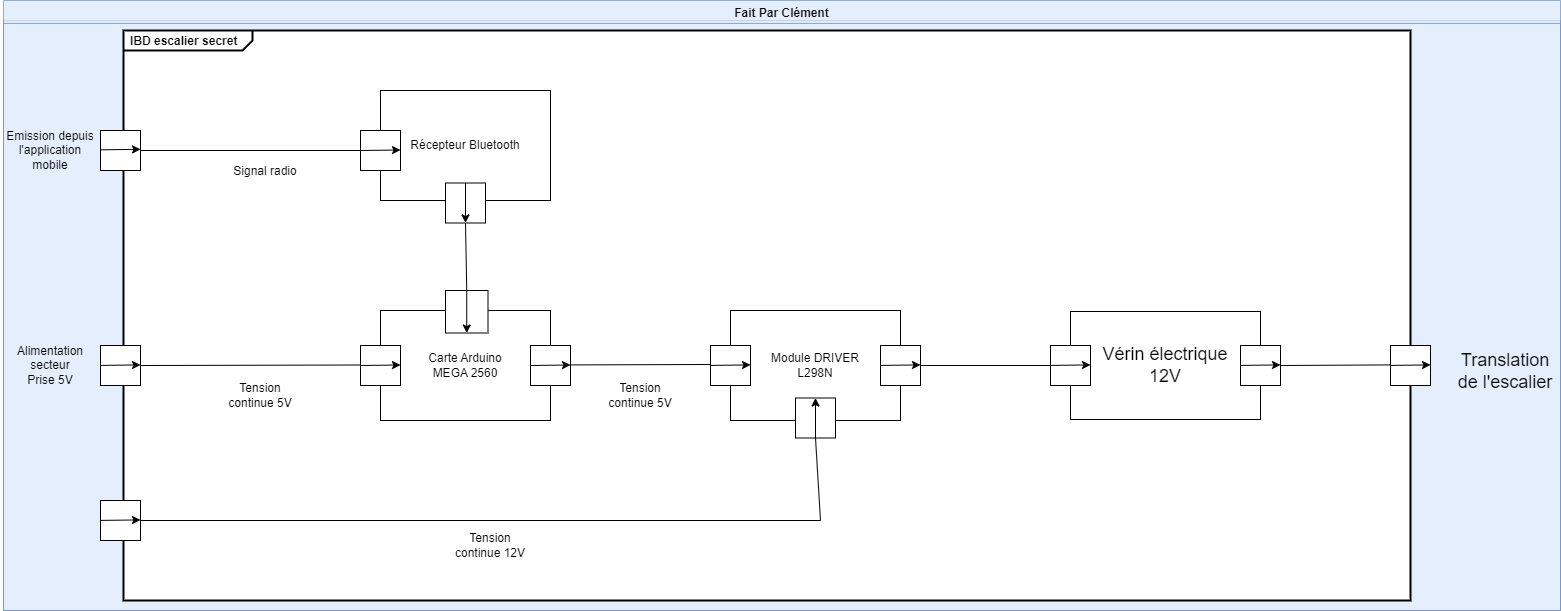

The diagram above was exported from draw.io. Its source (the exported page's mxGraphModel, read from the mxfile embedded in the PNG):
<mxGraphModel dx="2418" dy="823" grid="1" gridSize="10" guides="1" tooltips="1" connect="1" arrows="1" fold="1" page="1" pageScale="1" pageWidth="827" pageHeight="1169" math="0" shadow="0">
  <root>
    <mxCell id="GrRf1Q3UUKuIg1uAZZOd-0" />
    <mxCell id="GrRf1Q3UUKuIg1uAZZOd-1" parent="GrRf1Q3UUKuIg1uAZZOd-0" />
    <mxCell id="KGX2XqwbyHpNn1jHPWLX-0" value="" style="rounded=0;whiteSpace=wrap;html=1;opacity=70;fillColor=#dae8fc;strokeColor=#6c8ebf;" parent="GrRf1Q3UUKuIg1uAZZOd-1" vertex="1">
      <mxGeometry x="-387" y="70" width="1557" height="590" as="geometry" />
    </mxCell>
    <mxCell id="cPEqfAXBEUSW__Vvcnw4-0" value="&lt;p style=&quot;margin: 0px ; margin-top: 4px ; margin-left: 7px ; text-align: left&quot;&gt;&lt;b&gt;IBD escalier secret&lt;/b&gt;&lt;/p&gt;" style="html=1;shape=mxgraph.sysml.package;overflow=fill;labelX=129;strokeWidth=2;align=center;" parent="GrRf1Q3UUKuIg1uAZZOd-1" vertex="1">
      <mxGeometry x="-267" y="80" width="1287" height="570" as="geometry" />
    </mxCell>
    <mxCell id="cPEqfAXBEUSW__Vvcnw4-1" value="" style="whiteSpace=wrap;html=1;aspect=fixed;" parent="GrRf1Q3UUKuIg1uAZZOd-1" vertex="1">
      <mxGeometry x="-290" y="180" width="40" height="40" as="geometry" />
    </mxCell>
    <mxCell id="cPEqfAXBEUSW__Vvcnw4-2" value="Récepteur Bluetooth" style="rounded=0;whiteSpace=wrap;html=1;" parent="GrRf1Q3UUKuIg1uAZZOd-1" vertex="1">
      <mxGeometry x="-10" y="140" width="170" height="110" as="geometry" />
    </mxCell>
    <mxCell id="cPEqfAXBEUSW__Vvcnw4-3" value="" style="whiteSpace=wrap;html=1;aspect=fixed;" parent="GrRf1Q3UUKuIg1uAZZOd-1" vertex="1">
      <mxGeometry x="-30" y="180" width="40" height="40" as="geometry" />
    </mxCell>
    <mxCell id="cPEqfAXBEUSW__Vvcnw4-4" value="" style="endArrow=classic;html=1;rounded=0;exitX=0;exitY=0.5;exitDx=0;exitDy=0;" parent="GrRf1Q3UUKuIg1uAZZOd-1" edge="1">
      <mxGeometry width="50" height="50" relative="1" as="geometry">
        <mxPoint x="-30" y="200.00000000000023" as="sourcePoint" />
        <mxPoint x="10" y="199.5" as="targetPoint" />
      </mxGeometry>
    </mxCell>
    <mxCell id="cPEqfAXBEUSW__Vvcnw4-5" value="" style="endArrow=none;html=1;rounded=0;entryX=0;entryY=0.5;entryDx=0;entryDy=0;" parent="GrRf1Q3UUKuIg1uAZZOd-1" target="cPEqfAXBEUSW__Vvcnw4-3" edge="1">
      <mxGeometry x="-1" y="-81" width="50" height="50" relative="1" as="geometry">
        <mxPoint x="-250" y="200.00000000000023" as="sourcePoint" />
        <mxPoint x="290" y="330" as="targetPoint" />
        <mxPoint x="-80" y="-71" as="offset" />
      </mxGeometry>
    </mxCell>
    <mxCell id="cPEqfAXBEUSW__Vvcnw4-6" value="Emission depuis l'application mobile" style="text;html=1;strokeColor=none;fillColor=none;align=center;verticalAlign=middle;whiteSpace=wrap;rounded=0;" parent="GrRf1Q3UUKuIg1uAZZOd-1" vertex="1">
      <mxGeometry x="-390" y="167.5" width="100" height="65" as="geometry" />
    </mxCell>
    <mxCell id="cPEqfAXBEUSW__Vvcnw4-7" value="Carte Arduino&lt;br&gt;MEGA 2560" style="rounded=0;whiteSpace=wrap;html=1;" parent="GrRf1Q3UUKuIg1uAZZOd-1" vertex="1">
      <mxGeometry x="-10" y="360" width="170" height="110" as="geometry" />
    </mxCell>
    <mxCell id="cPEqfAXBEUSW__Vvcnw4-8" value="" style="whiteSpace=wrap;html=1;aspect=fixed;" parent="GrRf1Q3UUKuIg1uAZZOd-1" vertex="1">
      <mxGeometry x="55" y="232.5" width="40" height="40" as="geometry" />
    </mxCell>
    <mxCell id="cPEqfAXBEUSW__Vvcnw4-9" value="" style="whiteSpace=wrap;html=1;aspect=fixed;" parent="GrRf1Q3UUKuIg1uAZZOd-1" vertex="1">
      <mxGeometry x="-290" y="395" width="40" height="40" as="geometry" />
    </mxCell>
    <mxCell id="cPEqfAXBEUSW__Vvcnw4-10" value="" style="whiteSpace=wrap;html=1;aspect=fixed;" parent="GrRf1Q3UUKuIg1uAZZOd-1" vertex="1">
      <mxGeometry x="-30" y="395" width="40" height="40" as="geometry" />
    </mxCell>
    <mxCell id="cPEqfAXBEUSW__Vvcnw4-11" value="" style="endArrow=classic;html=1;rounded=0;exitX=0.5;exitY=0;exitDx=0;exitDy=0;entryX=0.5;entryY=1;entryDx=0;entryDy=0;" parent="GrRf1Q3UUKuIg1uAZZOd-1" source="cPEqfAXBEUSW__Vvcnw4-8" target="cPEqfAXBEUSW__Vvcnw4-8" edge="1">
      <mxGeometry width="50" height="50" relative="1" as="geometry">
        <mxPoint x="57.5" y="260.5" as="sourcePoint" />
        <mxPoint x="97.5" y="260" as="targetPoint" />
      </mxGeometry>
    </mxCell>
    <mxCell id="cPEqfAXBEUSW__Vvcnw4-12" value="" style="endArrow=classic;html=1;rounded=0;exitX=0;exitY=0.5;exitDx=0;exitDy=0;" parent="GrRf1Q3UUKuIg1uAZZOd-1" edge="1">
      <mxGeometry width="50" height="50" relative="1" as="geometry">
        <mxPoint x="-290" y="414.9100000000001" as="sourcePoint" />
        <mxPoint x="-250" y="414.4100000000001" as="targetPoint" />
      </mxGeometry>
    </mxCell>
    <mxCell id="cPEqfAXBEUSW__Vvcnw4-13" value="" style="endArrow=classic;html=1;rounded=0;exitX=0;exitY=0.5;exitDx=0;exitDy=0;" parent="GrRf1Q3UUKuIg1uAZZOd-1" edge="1">
      <mxGeometry width="50" height="50" relative="1" as="geometry">
        <mxPoint x="-30" y="414.9999999999998" as="sourcePoint" />
        <mxPoint x="10" y="414.5" as="targetPoint" />
      </mxGeometry>
    </mxCell>
    <mxCell id="cPEqfAXBEUSW__Vvcnw4-14" value="" style="endArrow=none;html=1;rounded=0;entryX=0;entryY=0.5;entryDx=0;entryDy=0;" parent="GrRf1Q3UUKuIg1uAZZOd-1" edge="1">
      <mxGeometry x="-1" y="-81" width="50" height="50" relative="1" as="geometry">
        <mxPoint x="-250" y="414.9999999999998" as="sourcePoint" />
        <mxPoint x="-30" y="414.5" as="targetPoint" />
        <mxPoint x="-80" y="-71" as="offset" />
      </mxGeometry>
    </mxCell>
    <mxCell id="cPEqfAXBEUSW__Vvcnw4-15" value="Alimentation&lt;br&gt;secteur&lt;br&gt;Prise 5V" style="text;html=1;strokeColor=none;fillColor=none;align=center;verticalAlign=middle;whiteSpace=wrap;rounded=0;" parent="GrRf1Q3UUKuIg1uAZZOd-1" vertex="1">
      <mxGeometry x="-390" y="382.5" width="100" height="65" as="geometry" />
    </mxCell>
    <mxCell id="cPEqfAXBEUSW__Vvcnw4-16" value="" style="whiteSpace=wrap;html=1;aspect=fixed;" parent="GrRf1Q3UUKuIg1uAZZOd-1" vertex="1">
      <mxGeometry x="55" y="340" width="42.5" height="42.5" as="geometry" />
    </mxCell>
    <mxCell id="cPEqfAXBEUSW__Vvcnw4-17" value="" style="endArrow=classic;html=1;rounded=0;exitX=0.5;exitY=0;exitDx=0;exitDy=0;entryX=0.5;entryY=1;entryDx=0;entryDy=0;" parent="GrRf1Q3UUKuIg1uAZZOd-1" source="cPEqfAXBEUSW__Vvcnw4-16" target="cPEqfAXBEUSW__Vvcnw4-16" edge="1">
      <mxGeometry width="50" height="50" relative="1" as="geometry">
        <mxPoint x="-10" y="310" as="sourcePoint" />
        <mxPoint x="-10" y="350" as="targetPoint" />
      </mxGeometry>
    </mxCell>
    <mxCell id="cPEqfAXBEUSW__Vvcnw4-18" value="" style="endArrow=none;html=1;rounded=0;entryX=0.5;entryY=1;entryDx=0;entryDy=0;exitX=0.5;exitY=0;exitDx=0;exitDy=0;" parent="GrRf1Q3UUKuIg1uAZZOd-1" source="cPEqfAXBEUSW__Vvcnw4-16" target="cPEqfAXBEUSW__Vvcnw4-8" edge="1">
      <mxGeometry x="-1" y="-81" width="50" height="50" relative="1" as="geometry">
        <mxPoint x="-210" y="300" as="sourcePoint" />
        <mxPoint y="300" as="targetPoint" />
        <mxPoint x="-80" y="-71" as="offset" />
      </mxGeometry>
    </mxCell>
    <mxCell id="cPEqfAXBEUSW__Vvcnw4-19" value="Signal radio" style="text;html=1;strokeColor=none;fillColor=none;align=center;verticalAlign=middle;whiteSpace=wrap;rounded=0;" parent="GrRf1Q3UUKuIg1uAZZOd-1" vertex="1">
      <mxGeometry x="-160" y="200" width="70" height="42.5" as="geometry" />
    </mxCell>
    <mxCell id="cPEqfAXBEUSW__Vvcnw4-20" value="" style="whiteSpace=wrap;html=1;aspect=fixed;" parent="GrRf1Q3UUKuIg1uAZZOd-1" vertex="1">
      <mxGeometry x="140" y="395" width="40" height="40" as="geometry" />
    </mxCell>
    <mxCell id="cPEqfAXBEUSW__Vvcnw4-21" value="" style="endArrow=classic;html=1;rounded=0;exitX=0;exitY=0.5;exitDx=0;exitDy=0;" parent="GrRf1Q3UUKuIg1uAZZOd-1" edge="1">
      <mxGeometry width="50" height="50" relative="1" as="geometry">
        <mxPoint x="140" y="414.9999999999998" as="sourcePoint" />
        <mxPoint x="180" y="414.5" as="targetPoint" />
      </mxGeometry>
    </mxCell>
    <mxCell id="cPEqfAXBEUSW__Vvcnw4-22" value="Module DRIVER &lt;br&gt;L298N" style="rounded=0;whiteSpace=wrap;html=1;" parent="GrRf1Q3UUKuIg1uAZZOd-1" vertex="1">
      <mxGeometry x="340" y="360" width="170" height="110" as="geometry" />
    </mxCell>
    <mxCell id="cPEqfAXBEUSW__Vvcnw4-23" value="" style="whiteSpace=wrap;html=1;aspect=fixed;" parent="GrRf1Q3UUKuIg1uAZZOd-1" vertex="1">
      <mxGeometry x="320" y="395" width="40" height="40" as="geometry" />
    </mxCell>
    <mxCell id="cPEqfAXBEUSW__Vvcnw4-24" value="" style="endArrow=classic;html=1;rounded=0;exitX=0;exitY=0.5;exitDx=0;exitDy=0;" parent="GrRf1Q3UUKuIg1uAZZOd-1" edge="1">
      <mxGeometry width="50" height="50" relative="1" as="geometry">
        <mxPoint x="320" y="414.9100000000001" as="sourcePoint" />
        <mxPoint x="360" y="414.4100000000001" as="targetPoint" />
      </mxGeometry>
    </mxCell>
    <mxCell id="cPEqfAXBEUSW__Vvcnw4-25" value="" style="endArrow=none;html=1;rounded=0;exitX=1;exitY=0.5;exitDx=0;exitDy=0;" parent="GrRf1Q3UUKuIg1uAZZOd-1" edge="1">
      <mxGeometry x="-1" y="-81" width="50" height="50" relative="1" as="geometry">
        <mxPoint x="180" y="414.40999999999985" as="sourcePoint" />
        <mxPoint x="320" y="414" as="targetPoint" />
        <mxPoint x="-80" y="-71" as="offset" />
      </mxGeometry>
    </mxCell>
    <mxCell id="cPEqfAXBEUSW__Vvcnw4-26" value="Tension continue 5V" style="text;html=1;strokeColor=none;fillColor=none;align=center;verticalAlign=middle;whiteSpace=wrap;rounded=0;" parent="GrRf1Q3UUKuIg1uAZZOd-1" vertex="1">
      <mxGeometry x="-170" y="420" width="80" height="50" as="geometry" />
    </mxCell>
    <mxCell id="cPEqfAXBEUSW__Vvcnw4-27" value="Tension continue 5V" style="text;html=1;strokeColor=none;fillColor=none;align=center;verticalAlign=middle;whiteSpace=wrap;rounded=0;" parent="GrRf1Q3UUKuIg1uAZZOd-1" vertex="1">
      <mxGeometry x="210" y="420" width="80" height="50" as="geometry" />
    </mxCell>
    <mxCell id="cPEqfAXBEUSW__Vvcnw4-28" value="" style="whiteSpace=wrap;html=1;aspect=fixed;" parent="GrRf1Q3UUKuIg1uAZZOd-1" vertex="1">
      <mxGeometry x="405" y="447.5" width="40" height="40" as="geometry" />
    </mxCell>
    <mxCell id="cPEqfAXBEUSW__Vvcnw4-29" value="" style="endArrow=classic;html=1;rounded=0;exitX=0.5;exitY=1;exitDx=0;exitDy=0;entryX=0.5;entryY=0;entryDx=0;entryDy=0;" parent="GrRf1Q3UUKuIg1uAZZOd-1" source="cPEqfAXBEUSW__Vvcnw4-28" target="cPEqfAXBEUSW__Vvcnw4-28" edge="1">
      <mxGeometry width="50" height="50" relative="1" as="geometry">
        <mxPoint x="393" y="585.5000000000001" as="sourcePoint" />
        <mxPoint x="433" y="585.0000000000001" as="targetPoint" />
      </mxGeometry>
    </mxCell>
    <mxCell id="cPEqfAXBEUSW__Vvcnw4-30" value="" style="whiteSpace=wrap;html=1;aspect=fixed;" parent="GrRf1Q3UUKuIg1uAZZOd-1" vertex="1">
      <mxGeometry x="-290" y="550" width="40" height="40" as="geometry" />
    </mxCell>
    <mxCell id="cPEqfAXBEUSW__Vvcnw4-31" value="" style="endArrow=classic;html=1;rounded=0;exitX=0;exitY=0.5;exitDx=0;exitDy=0;" parent="GrRf1Q3UUKuIg1uAZZOd-1" edge="1">
      <mxGeometry width="50" height="50" relative="1" as="geometry">
        <mxPoint x="-290" y="569.9100000000001" as="sourcePoint" />
        <mxPoint x="-250" y="569.4100000000001" as="targetPoint" />
      </mxGeometry>
    </mxCell>
    <mxCell id="cPEqfAXBEUSW__Vvcnw4-32" value="" style="endArrow=classic;html=1;rounded=0;exitX=0;exitY=0.5;exitDx=0;exitDy=0;" parent="GrRf1Q3UUKuIg1uAZZOd-1" edge="1">
      <mxGeometry width="50" height="50" relative="1" as="geometry">
        <mxPoint x="-290" y="199.3200000000004" as="sourcePoint" />
        <mxPoint x="-250" y="198.82000000000016" as="targetPoint" />
      </mxGeometry>
    </mxCell>
    <mxCell id="cPEqfAXBEUSW__Vvcnw4-33" value="" style="endArrow=none;html=1;rounded=0;exitX=1;exitY=0.5;exitDx=0;exitDy=0;" parent="GrRf1Q3UUKuIg1uAZZOd-1" source="cPEqfAXBEUSW__Vvcnw4-30" edge="1">
      <mxGeometry width="50" height="50" relative="1" as="geometry">
        <mxPoint x="40" y="635" as="sourcePoint" />
        <mxPoint x="430" y="569.9999999999998" as="targetPoint" />
      </mxGeometry>
    </mxCell>
    <mxCell id="cPEqfAXBEUSW__Vvcnw4-34" value="" style="endArrow=none;html=1;rounded=0;entryX=0.5;entryY=1;entryDx=0;entryDy=0;" parent="GrRf1Q3UUKuIg1uAZZOd-1" target="cPEqfAXBEUSW__Vvcnw4-28" edge="1">
      <mxGeometry width="50" height="50" relative="1" as="geometry">
        <mxPoint x="430" y="569.9999999999998" as="sourcePoint" />
        <mxPoint x="550" y="320" as="targetPoint" />
      </mxGeometry>
    </mxCell>
    <mxCell id="cPEqfAXBEUSW__Vvcnw4-35" value="Tension continue 12V" style="text;html=1;strokeColor=none;fillColor=none;align=center;verticalAlign=middle;whiteSpace=wrap;rounded=0;" parent="GrRf1Q3UUKuIg1uAZZOd-1" vertex="1">
      <mxGeometry x="60" y="560" width="80" height="70" as="geometry" />
    </mxCell>
    <mxCell id="cPEqfAXBEUSW__Vvcnw4-36" value="&lt;font style=&quot;font-size: 18px&quot;&gt;Vérin électrique&lt;br&gt;12V&lt;/font&gt;" style="rounded=0;whiteSpace=wrap;html=1;" parent="GrRf1Q3UUKuIg1uAZZOd-1" vertex="1">
      <mxGeometry x="680" y="361" width="190" height="108" as="geometry" />
    </mxCell>
    <mxCell id="cPEqfAXBEUSW__Vvcnw4-37" value="" style="whiteSpace=wrap;html=1;aspect=fixed;" parent="GrRf1Q3UUKuIg1uAZZOd-1" vertex="1">
      <mxGeometry x="490" y="395" width="40" height="40" as="geometry" />
    </mxCell>
    <mxCell id="cPEqfAXBEUSW__Vvcnw4-38" value="" style="whiteSpace=wrap;html=1;aspect=fixed;" parent="GrRf1Q3UUKuIg1uAZZOd-1" vertex="1">
      <mxGeometry x="660" y="395" width="40" height="40" as="geometry" />
    </mxCell>
    <mxCell id="cPEqfAXBEUSW__Vvcnw4-39" value="" style="endArrow=classic;html=1;rounded=0;exitX=0;exitY=0.5;exitDx=0;exitDy=0;" parent="GrRf1Q3UUKuIg1uAZZOd-1" edge="1">
      <mxGeometry width="50" height="50" relative="1" as="geometry">
        <mxPoint x="490" y="414.9100000000001" as="sourcePoint" />
        <mxPoint x="530" y="414.4100000000001" as="targetPoint" />
      </mxGeometry>
    </mxCell>
    <mxCell id="cPEqfAXBEUSW__Vvcnw4-40" value="" style="endArrow=classic;html=1;rounded=0;exitX=0;exitY=0.5;exitDx=0;exitDy=0;" parent="GrRf1Q3UUKuIg1uAZZOd-1" edge="1">
      <mxGeometry width="50" height="50" relative="1" as="geometry">
        <mxPoint x="660" y="414.9100000000001" as="sourcePoint" />
        <mxPoint x="700" y="414.4100000000001" as="targetPoint" />
      </mxGeometry>
    </mxCell>
    <mxCell id="cPEqfAXBEUSW__Vvcnw4-41" value="" style="endArrow=none;html=1;rounded=0;fontSize=18;exitX=1;exitY=0.5;exitDx=0;exitDy=0;" parent="GrRf1Q3UUKuIg1uAZZOd-1" source="cPEqfAXBEUSW__Vvcnw4-37" edge="1">
      <mxGeometry width="50" height="50" relative="1" as="geometry">
        <mxPoint x="500" y="340" as="sourcePoint" />
        <mxPoint x="660" y="414.9999999999998" as="targetPoint" />
      </mxGeometry>
    </mxCell>
    <mxCell id="cPEqfAXBEUSW__Vvcnw4-42" value="" style="whiteSpace=wrap;html=1;aspect=fixed;" parent="GrRf1Q3UUKuIg1uAZZOd-1" vertex="1">
      <mxGeometry x="1000" y="395" width="40" height="40" as="geometry" />
    </mxCell>
    <mxCell id="cPEqfAXBEUSW__Vvcnw4-43" value="" style="endArrow=classic;html=1;rounded=0;exitX=0;exitY=0.5;exitDx=0;exitDy=0;" parent="GrRf1Q3UUKuIg1uAZZOd-1" edge="1">
      <mxGeometry width="50" height="50" relative="1" as="geometry">
        <mxPoint x="1000" y="414.9100000000001" as="sourcePoint" />
        <mxPoint x="1040" y="414.4100000000001" as="targetPoint" />
      </mxGeometry>
    </mxCell>
    <mxCell id="cPEqfAXBEUSW__Vvcnw4-44" value="" style="endArrow=none;html=1;rounded=0;fontSize=18;exitX=1;exitY=0.5;exitDx=0;exitDy=0;" parent="GrRf1Q3UUKuIg1uAZZOd-1" source="cPEqfAXBEUSW__Vvcnw4-45" edge="1">
      <mxGeometry width="50" height="50" relative="1" as="geometry">
        <mxPoint x="920" y="414" as="sourcePoint" />
        <mxPoint x="1000" y="414.4100000000001" as="targetPoint" />
      </mxGeometry>
    </mxCell>
    <mxCell id="cPEqfAXBEUSW__Vvcnw4-45" value="" style="whiteSpace=wrap;html=1;aspect=fixed;" parent="GrRf1Q3UUKuIg1uAZZOd-1" vertex="1">
      <mxGeometry x="850" y="395" width="40" height="40" as="geometry" />
    </mxCell>
    <mxCell id="cPEqfAXBEUSW__Vvcnw4-46" value="" style="endArrow=classic;html=1;rounded=0;exitX=0;exitY=0.5;exitDx=0;exitDy=0;" parent="GrRf1Q3UUKuIg1uAZZOd-1" edge="1">
      <mxGeometry width="50" height="50" relative="1" as="geometry">
        <mxPoint x="850" y="414.9100000000001" as="sourcePoint" />
        <mxPoint x="890" y="414.4100000000001" as="targetPoint" />
      </mxGeometry>
    </mxCell>
    <mxCell id="cPEqfAXBEUSW__Vvcnw4-47" value="&lt;font style=&quot;font-size: 18px&quot;&gt;Translation de l'escalier&lt;/font&gt;" style="text;html=1;strokeColor=none;fillColor=none;align=center;verticalAlign=middle;whiteSpace=wrap;rounded=0;" parent="GrRf1Q3UUKuIg1uAZZOd-1" vertex="1">
      <mxGeometry x="1060" y="382.5" width="110" height="77.5" as="geometry" />
    </mxCell>
    <mxCell id="KGX2XqwbyHpNn1jHPWLX-1" value="Fait Par Clément" style="swimlane;opacity=70;fillColor=#dae8fc;strokeColor=#6c8ebf;" parent="GrRf1Q3UUKuIg1uAZZOd-1" vertex="1">
      <mxGeometry x="-387" y="50" width="1557" height="610" as="geometry" />
    </mxCell>
  </root>
</mxGraphModel>